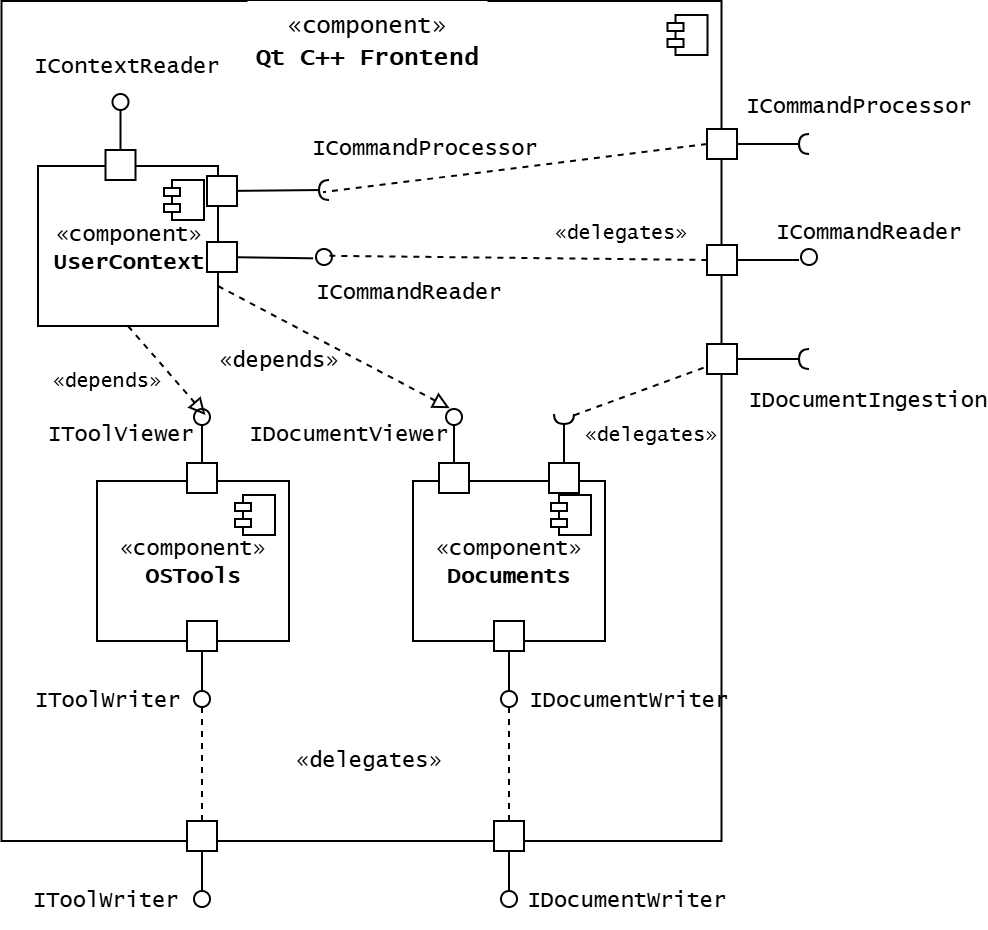

The diagram above was exported from draw.io. Its source (the exported page's mxGraphModel, read from the mxfile embedded in the PNG):
<mxGraphModel dx="1042" dy="562" grid="1" gridSize="10" guides="1" tooltips="1" connect="1" arrows="1" fold="1" page="1" pageScale="1" pageWidth="850" pageHeight="1100" math="0" shadow="0">
  <root>
    <mxCell id="0" />
    <mxCell id="1" parent="0" />
    <mxCell id="uxAKFhW1YGhqO8PCjWLd-1" value="" style="html=1;dropTarget=0;whiteSpace=wrap;fontFamily=Lucida Console;fontSize=12;" parent="1" vertex="1">
      <mxGeometry x="91.25" y="70" width="360" height="420" as="geometry" />
    </mxCell>
    <mxCell id="uxAKFhW1YGhqO8PCjWLd-2" value="" style="shape=module;jettyWidth=8;jettyHeight=4;" parent="uxAKFhW1YGhqO8PCjWLd-1" vertex="1">
      <mxGeometry x="1" width="20" height="20" relative="1" as="geometry">
        <mxPoint x="-27" y="7" as="offset" />
      </mxGeometry>
    </mxCell>
    <mxCell id="uxAKFhW1YGhqO8PCjWLd-3" value="«component»&lt;br&gt;&lt;b&gt;Documents&lt;/b&gt;" style="html=1;dropTarget=0;whiteSpace=wrap;fontFamily=Lucida Console;fontSize=11;" parent="1" vertex="1">
      <mxGeometry x="297" y="310" width="96" height="80" as="geometry" />
    </mxCell>
    <mxCell id="uxAKFhW1YGhqO8PCjWLd-4" value="" style="shape=module;jettyWidth=8;jettyHeight=4;" parent="uxAKFhW1YGhqO8PCjWLd-3" vertex="1">
      <mxGeometry x="1" width="20" height="20" relative="1" as="geometry">
        <mxPoint x="-27" y="7" as="offset" />
      </mxGeometry>
    </mxCell>
    <mxCell id="uxAKFhW1YGhqO8PCjWLd-5" value="&lt;span style=&quot;font-family: &amp;quot;Lucida Console&amp;quot;;&quot;&gt;«component»&lt;/span&gt;&lt;br style=&quot;font-family: &amp;quot;Lucida Console&amp;quot;;&quot;&gt;&lt;b style=&quot;font-family: &amp;quot;Lucida Console&amp;quot;;&quot;&gt;Qt C++ Frontend&lt;/b&gt;" style="html=1;whiteSpace=wrap;strokeColor=none;" parent="1" vertex="1">
      <mxGeometry x="214.25" y="70" width="120" height="40" as="geometry" />
    </mxCell>
    <mxCell id="uxAKFhW1YGhqO8PCjWLd-6" value="«component»&lt;br&gt;&lt;b&gt;UserContext&lt;/b&gt;" style="html=1;dropTarget=0;whiteSpace=wrap;fontFamily=Lucida Console;fontSize=11;" parent="1" vertex="1">
      <mxGeometry x="109.5" y="152.5" width="90" height="80" as="geometry" />
    </mxCell>
    <mxCell id="uxAKFhW1YGhqO8PCjWLd-7" value="" style="shape=module;jettyWidth=8;jettyHeight=4;" parent="uxAKFhW1YGhqO8PCjWLd-6" vertex="1">
      <mxGeometry x="1" width="20" height="20" relative="1" as="geometry">
        <mxPoint x="-27" y="7" as="offset" />
      </mxGeometry>
    </mxCell>
    <mxCell id="uxAKFhW1YGhqO8PCjWLd-8" value="«component»&lt;br&gt;&lt;b&gt;OSTools&lt;/b&gt;" style="html=1;dropTarget=0;whiteSpace=wrap;fontFamily=Lucida Console;fontSize=11;" parent="1" vertex="1">
      <mxGeometry x="139" y="310" width="96" height="80" as="geometry" />
    </mxCell>
    <mxCell id="uxAKFhW1YGhqO8PCjWLd-9" value="" style="shape=module;jettyWidth=8;jettyHeight=4;" parent="uxAKFhW1YGhqO8PCjWLd-8" vertex="1">
      <mxGeometry x="1" width="20" height="20" relative="1" as="geometry">
        <mxPoint x="-27" y="7" as="offset" />
      </mxGeometry>
    </mxCell>
    <mxCell id="uxAKFhW1YGhqO8PCjWLd-11" value="" style="endArrow=none;html=1;rounded=0;align=center;verticalAlign=top;endFill=0;labelBackgroundColor=none;endSize=2;" parent="1" edge="1">
      <mxGeometry relative="1" as="geometry">
        <mxPoint x="402" y="342.5" as="sourcePoint" />
      </mxGeometry>
    </mxCell>
    <mxCell id="uxAKFhW1YGhqO8PCjWLd-15" value="" style="html=1;rounded=0;" parent="1" vertex="1">
      <mxGeometry x="184" y="301" width="15" height="15" as="geometry" />
    </mxCell>
    <mxCell id="uxAKFhW1YGhqO8PCjWLd-16" value="" style="endArrow=none;html=1;rounded=0;align=center;verticalAlign=top;endFill=0;labelBackgroundColor=none;endSize=2;" parent="1" source="uxAKFhW1YGhqO8PCjWLd-15" target="uxAKFhW1YGhqO8PCjWLd-17" edge="1">
      <mxGeometry relative="1" as="geometry" />
    </mxCell>
    <mxCell id="uxAKFhW1YGhqO8PCjWLd-17" value="" style="ellipse;html=1;fontSize=11;align=center;fillColor=none;points=[];aspect=fixed;resizable=0;verticalAlign=bottom;labelPosition=center;verticalLabelPosition=top;flipH=1;" parent="1" vertex="1">
      <mxGeometry x="187.5" y="274" width="8" height="8" as="geometry" />
    </mxCell>
    <mxCell id="uxAKFhW1YGhqO8PCjWLd-18" value="" style="html=1;rounded=0;" parent="1" vertex="1">
      <mxGeometry x="310" y="301" width="15" height="15" as="geometry" />
    </mxCell>
    <mxCell id="uxAKFhW1YGhqO8PCjWLd-19" value="" style="endArrow=none;html=1;rounded=0;align=center;verticalAlign=top;endFill=0;labelBackgroundColor=none;endSize=2;" parent="1" source="uxAKFhW1YGhqO8PCjWLd-18" target="uxAKFhW1YGhqO8PCjWLd-20" edge="1">
      <mxGeometry relative="1" as="geometry" />
    </mxCell>
    <mxCell id="uxAKFhW1YGhqO8PCjWLd-20" value="" style="ellipse;html=1;fontSize=11;align=center;fillColor=none;points=[];aspect=fixed;resizable=0;verticalAlign=bottom;labelPosition=center;verticalLabelPosition=top;flipH=1;" parent="1" vertex="1">
      <mxGeometry x="313.5" y="274" width="8" height="8" as="geometry" />
    </mxCell>
    <mxCell id="uxAKFhW1YGhqO8PCjWLd-31" value="IToolViewer" style="text;html=1;align=center;verticalAlign=middle;whiteSpace=wrap;rounded=0;fontFamily=Lucida Console;fontSize=11;" parent="1" vertex="1">
      <mxGeometry x="122" y="271" width="57.5" height="30" as="geometry" />
    </mxCell>
    <mxCell id="uxAKFhW1YGhqO8PCjWLd-32" value="IDocumentViewer" style="text;html=1;align=center;verticalAlign=middle;whiteSpace=wrap;rounded=0;fontFamily=Lucida Console;fontSize=11;" parent="1" vertex="1">
      <mxGeometry x="220" y="271" width="90" height="30" as="geometry" />
    </mxCell>
    <mxCell id="uxAKFhW1YGhqO8PCjWLd-33" value="" style="html=1;rounded=0;aspect=fixed;" parent="1" vertex="1">
      <mxGeometry x="184" y="380" width="15" height="15" as="geometry" />
    </mxCell>
    <mxCell id="uxAKFhW1YGhqO8PCjWLd-34" value="" style="endArrow=none;html=1;rounded=0;align=center;verticalAlign=top;endFill=0;labelBackgroundColor=none;endSize=2;" parent="1" source="uxAKFhW1YGhqO8PCjWLd-33" target="uxAKFhW1YGhqO8PCjWLd-35" edge="1">
      <mxGeometry relative="1" as="geometry" />
    </mxCell>
    <mxCell id="uxAKFhW1YGhqO8PCjWLd-49" style="edgeStyle=orthogonalEdgeStyle;rounded=0;orthogonalLoop=1;jettySize=auto;html=1;entryX=0.5;entryY=0;entryDx=0;entryDy=0;dashed=1;endArrow=none;endFill=0;" parent="1" source="uxAKFhW1YGhqO8PCjWLd-35" target="uxAKFhW1YGhqO8PCjWLd-45" edge="1">
      <mxGeometry relative="1" as="geometry" />
    </mxCell>
    <mxCell id="uxAKFhW1YGhqO8PCjWLd-35" value="" style="ellipse;html=1;fontSize=11;align=center;fillColor=none;points=[];aspect=fixed;resizable=0;verticalAlign=bottom;labelPosition=center;verticalLabelPosition=top;flipH=1;" parent="1" vertex="1">
      <mxGeometry x="187.5" y="415" width="8" height="8" as="geometry" />
    </mxCell>
    <mxCell id="uxAKFhW1YGhqO8PCjWLd-36" value="" style="html=1;rounded=0;aspect=fixed;" parent="1" vertex="1">
      <mxGeometry x="337.5" y="380" width="15" height="15" as="geometry" />
    </mxCell>
    <mxCell id="uxAKFhW1YGhqO8PCjWLd-37" value="" style="endArrow=none;html=1;rounded=0;align=center;verticalAlign=top;endFill=0;labelBackgroundColor=none;endSize=2;" parent="1" source="uxAKFhW1YGhqO8PCjWLd-36" target="uxAKFhW1YGhqO8PCjWLd-38" edge="1">
      <mxGeometry relative="1" as="geometry" />
    </mxCell>
    <mxCell id="uxAKFhW1YGhqO8PCjWLd-51" style="edgeStyle=orthogonalEdgeStyle;rounded=0;orthogonalLoop=1;jettySize=auto;html=1;entryX=0.5;entryY=0;entryDx=0;entryDy=0;endArrow=none;endFill=0;dashed=1;" parent="1" source="uxAKFhW1YGhqO8PCjWLd-38" target="uxAKFhW1YGhqO8PCjWLd-41" edge="1">
      <mxGeometry relative="1" as="geometry" />
    </mxCell>
    <mxCell id="uxAKFhW1YGhqO8PCjWLd-38" value="" style="ellipse;html=1;fontSize=11;align=center;fillColor=none;points=[];aspect=fixed;resizable=0;verticalAlign=bottom;labelPosition=center;verticalLabelPosition=top;flipH=1;" parent="1" vertex="1">
      <mxGeometry x="341" y="415" width="8" height="8" as="geometry" />
    </mxCell>
    <mxCell id="uxAKFhW1YGhqO8PCjWLd-39" value="IToolWriter" style="text;html=1;align=center;verticalAlign=middle;whiteSpace=wrap;rounded=0;fontFamily=Lucida Console;fontSize=11;" parent="1" vertex="1">
      <mxGeometry x="100" y="404" width="89" height="30" as="geometry" />
    </mxCell>
    <mxCell id="uxAKFhW1YGhqO8PCjWLd-40" value="IDocumentWriter" style="text;html=1;align=center;verticalAlign=middle;whiteSpace=wrap;rounded=0;fontFamily=Lucida Console;fontSize=11;" parent="1" vertex="1">
      <mxGeometry x="358.5" y="404" width="91.5" height="30" as="geometry" />
    </mxCell>
    <mxCell id="uxAKFhW1YGhqO8PCjWLd-41" value="" style="html=1;rounded=0;aspect=fixed;" parent="1" vertex="1">
      <mxGeometry x="337.5" y="480" width="15" height="15" as="geometry" />
    </mxCell>
    <mxCell id="uxAKFhW1YGhqO8PCjWLd-42" value="" style="endArrow=none;html=1;rounded=0;align=center;verticalAlign=top;endFill=0;labelBackgroundColor=none;endSize=2;" parent="1" source="uxAKFhW1YGhqO8PCjWLd-41" target="uxAKFhW1YGhqO8PCjWLd-43" edge="1">
      <mxGeometry relative="1" as="geometry" />
    </mxCell>
    <mxCell id="uxAKFhW1YGhqO8PCjWLd-43" value="" style="ellipse;html=1;fontSize=11;align=center;fillColor=none;points=[];aspect=fixed;resizable=0;verticalAlign=bottom;labelPosition=center;verticalLabelPosition=top;flipH=1;" parent="1" vertex="1">
      <mxGeometry x="341" y="515" width="8" height="8" as="geometry" />
    </mxCell>
    <mxCell id="uxAKFhW1YGhqO8PCjWLd-45" value="" style="html=1;rounded=0;aspect=fixed;" parent="1" vertex="1">
      <mxGeometry x="184" y="480" width="15" height="15" as="geometry" />
    </mxCell>
    <mxCell id="uxAKFhW1YGhqO8PCjWLd-46" value="" style="endArrow=none;html=1;rounded=0;align=center;verticalAlign=top;endFill=0;labelBackgroundColor=none;endSize=2;" parent="1" source="uxAKFhW1YGhqO8PCjWLd-45" target="uxAKFhW1YGhqO8PCjWLd-47" edge="1">
      <mxGeometry relative="1" as="geometry" />
    </mxCell>
    <mxCell id="uxAKFhW1YGhqO8PCjWLd-47" value="" style="ellipse;html=1;fontSize=11;align=center;fillColor=none;points=[];aspect=fixed;resizable=0;verticalAlign=bottom;labelPosition=center;verticalLabelPosition=top;flipH=1;" parent="1" vertex="1">
      <mxGeometry x="187.5" y="515" width="8" height="8" as="geometry" />
    </mxCell>
    <mxCell id="uxAKFhW1YGhqO8PCjWLd-72" style="rounded=0;orthogonalLoop=1;jettySize=auto;html=1;entryX=0;entryY=0.5;entryDx=0;entryDy=0;dashed=1;endArrow=none;endFill=0;exitX=0.162;exitY=0.425;exitDx=0;exitDy=0;exitPerimeter=0;" parent="1" source="uxAKFhW1YGhqO8PCjWLd-102" target="uxAKFhW1YGhqO8PCjWLd-65" edge="1">
      <mxGeometry relative="1" as="geometry">
        <mxPoint x="348.70000000000005" y="199.79999999999995" as="sourcePoint" />
      </mxGeometry>
    </mxCell>
    <mxCell id="uxAKFhW1YGhqO8PCjWLd-65" value="" style="html=1;rounded=0;aspect=fixed;" parent="1" vertex="1">
      <mxGeometry x="444" y="192" width="15" height="15" as="geometry" />
    </mxCell>
    <mxCell id="uxAKFhW1YGhqO8PCjWLd-66" value="" style="endArrow=none;html=1;rounded=0;align=center;verticalAlign=top;endFill=0;labelBackgroundColor=none;endSize=2;" parent="1" source="uxAKFhW1YGhqO8PCjWLd-65" edge="1">
      <mxGeometry relative="1" as="geometry">
        <mxPoint x="490" y="199.5" as="targetPoint" />
      </mxGeometry>
    </mxCell>
    <mxCell id="uxAKFhW1YGhqO8PCjWLd-73" value="" style="html=1;rounded=0;aspect=fixed;" parent="1" vertex="1">
      <mxGeometry x="194" y="190.5" width="15" height="15" as="geometry" />
    </mxCell>
    <mxCell id="uxAKFhW1YGhqO8PCjWLd-79" value="" style="html=1;rounded=0;aspect=fixed;" parent="1" vertex="1">
      <mxGeometry x="444" y="134" width="15" height="15" as="geometry" />
    </mxCell>
    <mxCell id="uxAKFhW1YGhqO8PCjWLd-80" value="" style="endArrow=none;html=1;rounded=0;align=center;verticalAlign=top;endFill=0;labelBackgroundColor=none;endSize=2;" parent="1" source="uxAKFhW1YGhqO8PCjWLd-79" target="uxAKFhW1YGhqO8PCjWLd-81" edge="1">
      <mxGeometry relative="1" as="geometry" />
    </mxCell>
    <mxCell id="uxAKFhW1YGhqO8PCjWLd-81" value="" style="shape=requiredInterface;html=1;fontSize=11;align=center;fillColor=none;points=[];aspect=fixed;resizable=0;verticalAlign=bottom;labelPosition=center;verticalLabelPosition=top;flipH=1;rotation=0;" parent="1" vertex="1">
      <mxGeometry x="490" y="136.5" width="5" height="10" as="geometry" />
    </mxCell>
    <mxCell id="uxAKFhW1YGhqO8PCjWLd-82" value="" style="html=1;rounded=0;aspect=fixed;" parent="1" vertex="1">
      <mxGeometry x="194" y="157.5" width="15" height="15" as="geometry" />
    </mxCell>
    <mxCell id="uxAKFhW1YGhqO8PCjWLd-83" value="" style="endArrow=none;html=1;rounded=0;align=center;verticalAlign=top;endFill=0;labelBackgroundColor=none;endSize=2;" parent="1" source="uxAKFhW1YGhqO8PCjWLd-82" target="uxAKFhW1YGhqO8PCjWLd-84" edge="1">
      <mxGeometry relative="1" as="geometry" />
    </mxCell>
    <mxCell id="uxAKFhW1YGhqO8PCjWLd-84" value="" style="shape=requiredInterface;html=1;fontSize=11;align=center;fillColor=none;points=[];aspect=fixed;resizable=0;verticalAlign=bottom;labelPosition=center;verticalLabelPosition=top;flipH=1;rotation=0;" parent="1" vertex="1">
      <mxGeometry x="250" y="159.5" width="5" height="10" as="geometry" />
    </mxCell>
    <mxCell id="uxAKFhW1YGhqO8PCjWLd-86" style="rounded=0;orthogonalLoop=1;jettySize=auto;html=1;exitX=0;exitY=0.5;exitDx=0;exitDy=0;entryX=0.6;entryY=0.61;entryDx=0;entryDy=0;entryPerimeter=0;dashed=1;endArrow=none;endFill=0;" parent="1" source="uxAKFhW1YGhqO8PCjWLd-79" target="uxAKFhW1YGhqO8PCjWLd-84" edge="1">
      <mxGeometry relative="1" as="geometry" />
    </mxCell>
    <mxCell id="uxAKFhW1YGhqO8PCjWLd-87" value="«delegates»" style="text;html=1;align=center;verticalAlign=middle;whiteSpace=wrap;rounded=0;fontFamily=Lucida Console;fontSize=11;" parent="1" vertex="1">
      <mxGeometry x="238.5" y="434" width="71.5" height="30" as="geometry" />
    </mxCell>
    <mxCell id="uxAKFhW1YGhqO8PCjWLd-88" value="«delegates»" style="text;html=1;align=center;verticalAlign=middle;whiteSpace=wrap;rounded=0;fontFamily=Lucida Console;fontSize=10;" parent="1" vertex="1">
      <mxGeometry x="365" y="170" width="71.5" height="30" as="geometry" />
    </mxCell>
    <mxCell id="uxAKFhW1YGhqO8PCjWLd-89" value="" style="html=1;rounded=0;aspect=fixed;" parent="1" vertex="1">
      <mxGeometry x="365" y="301" width="15" height="15" as="geometry" />
    </mxCell>
    <mxCell id="uxAKFhW1YGhqO8PCjWLd-90" value="" style="endArrow=none;html=1;rounded=0;align=center;verticalAlign=top;endFill=0;labelBackgroundColor=none;endSize=2;" parent="1" source="uxAKFhW1YGhqO8PCjWLd-89" target="uxAKFhW1YGhqO8PCjWLd-91" edge="1">
      <mxGeometry relative="1" as="geometry" />
    </mxCell>
    <mxCell id="uxAKFhW1YGhqO8PCjWLd-98" style="rounded=0;orthogonalLoop=1;jettySize=auto;html=1;entryX=0;entryY=0.75;entryDx=0;entryDy=0;dashed=1;endArrow=none;endFill=0;" parent="1" source="uxAKFhW1YGhqO8PCjWLd-91" target="uxAKFhW1YGhqO8PCjWLd-95" edge="1">
      <mxGeometry relative="1" as="geometry" />
    </mxCell>
    <mxCell id="uxAKFhW1YGhqO8PCjWLd-91" value="" style="shape=requiredInterface;html=1;fontSize=11;align=center;fillColor=none;points=[];aspect=fixed;resizable=0;verticalAlign=bottom;labelPosition=center;verticalLabelPosition=top;flipH=1;rotation=-90;" parent="1" vertex="1">
      <mxGeometry x="370" y="274" width="5" height="10" as="geometry" />
    </mxCell>
    <mxCell id="uxAKFhW1YGhqO8PCjWLd-93" value="ICommandProcessor" style="text;html=1;align=center;verticalAlign=middle;whiteSpace=wrap;rounded=0;fontFamily=Lucida Console;fontSize=11;fontStyle=0" parent="1" vertex="1">
      <mxGeometry x="470" y="106.5" width="100" height="30" as="geometry" />
    </mxCell>
    <mxCell id="uxAKFhW1YGhqO8PCjWLd-94" value="ICommandReader" style="text;html=1;align=center;verticalAlign=middle;whiteSpace=wrap;rounded=0;fontFamily=Lucida Console;fontSize=11;fontStyle=0" parent="1" vertex="1">
      <mxGeometry x="480" y="169.5" width="90" height="30" as="geometry" />
    </mxCell>
    <mxCell id="uxAKFhW1YGhqO8PCjWLd-95" value="" style="html=1;rounded=0;aspect=fixed;" parent="1" vertex="1">
      <mxGeometry x="444" y="241.5" width="15" height="15" as="geometry" />
    </mxCell>
    <mxCell id="uxAKFhW1YGhqO8PCjWLd-96" value="" style="endArrow=none;html=1;rounded=0;align=center;verticalAlign=top;endFill=0;labelBackgroundColor=none;endSize=2;" parent="1" source="uxAKFhW1YGhqO8PCjWLd-95" target="uxAKFhW1YGhqO8PCjWLd-97" edge="1">
      <mxGeometry relative="1" as="geometry" />
    </mxCell>
    <mxCell id="uxAKFhW1YGhqO8PCjWLd-97" value="" style="shape=requiredInterface;html=1;fontSize=11;align=center;fillColor=none;points=[];aspect=fixed;resizable=0;verticalAlign=bottom;labelPosition=center;verticalLabelPosition=top;flipH=1;rotation=0;" parent="1" vertex="1">
      <mxGeometry x="490" y="244" width="5" height="10" as="geometry" />
    </mxCell>
    <mxCell id="uxAKFhW1YGhqO8PCjWLd-99" value="«delegates»" style="text;html=1;align=center;verticalAlign=middle;whiteSpace=wrap;rounded=0;fontFamily=Lucida Console;fontSize=10;" parent="1" vertex="1">
      <mxGeometry x="380" y="271" width="71.5" height="30" as="geometry" />
    </mxCell>
    <mxCell id="uxAKFhW1YGhqO8PCjWLd-100" value="IDocumentIngestion" style="text;html=1;align=center;verticalAlign=middle;whiteSpace=wrap;rounded=0;fontFamily=Lucida Console;fontSize=11;fontStyle=0" parent="1" vertex="1">
      <mxGeometry x="470" y="254" width="109" height="30" as="geometry" />
    </mxCell>
    <mxCell id="uxAKFhW1YGhqO8PCjWLd-102" value="" style="ellipse;html=1;fontSize=11;align=center;fillColor=none;points=[];aspect=fixed;resizable=0;verticalAlign=bottom;labelPosition=center;verticalLabelPosition=top;flipH=1;" parent="1" vertex="1">
      <mxGeometry x="248.5" y="194" width="8" height="8" as="geometry" />
    </mxCell>
    <mxCell id="uxAKFhW1YGhqO8PCjWLd-103" value="" style="ellipse;html=1;fontSize=11;align=center;fillColor=none;points=[];aspect=fixed;resizable=0;verticalAlign=bottom;labelPosition=center;verticalLabelPosition=top;flipH=1;" parent="1" vertex="1">
      <mxGeometry x="491" y="194" width="8" height="8" as="geometry" />
    </mxCell>
    <mxCell id="y-35a2_pjHQEDg2BdefI-6" value="IToolWriter" style="text;html=1;align=center;verticalAlign=middle;whiteSpace=wrap;rounded=0;fontFamily=Lucida Console;fontSize=11;" vertex="1" parent="1">
      <mxGeometry x="99.25" y="504" width="89" height="30" as="geometry" />
    </mxCell>
    <mxCell id="y-35a2_pjHQEDg2BdefI-7" value="IDocumentWriter" style="text;html=1;align=center;verticalAlign=middle;whiteSpace=wrap;rounded=0;fontFamily=Lucida Console;fontSize=11;" vertex="1" parent="1">
      <mxGeometry x="357.75" y="504" width="91.5" height="30" as="geometry" />
    </mxCell>
    <mxCell id="y-35a2_pjHQEDg2BdefI-15" style="rounded=0;orthogonalLoop=1;jettySize=auto;html=1;entryX=1.18;entryY=0.582;entryDx=0;entryDy=0;entryPerimeter=0;endArrow=none;endFill=0;" edge="1" parent="1" source="uxAKFhW1YGhqO8PCjWLd-73" target="uxAKFhW1YGhqO8PCjWLd-102">
      <mxGeometry relative="1" as="geometry" />
    </mxCell>
    <mxCell id="y-35a2_pjHQEDg2BdefI-16" style="rounded=0;orthogonalLoop=1;jettySize=auto;html=1;entryX=0.775;entryY=-0.05;entryDx=0;entryDy=0;entryPerimeter=0;endArrow=block;endFill=0;dashed=1;exitX=1;exitY=0.75;exitDx=0;exitDy=0;" edge="1" parent="1" source="uxAKFhW1YGhqO8PCjWLd-6" target="uxAKFhW1YGhqO8PCjWLd-20">
      <mxGeometry relative="1" as="geometry">
        <mxPoint x="255" y="215.61018826135103" as="sourcePoint" />
      </mxGeometry>
    </mxCell>
    <mxCell id="y-35a2_pjHQEDg2BdefI-17" style="rounded=0;orthogonalLoop=1;jettySize=auto;html=1;entryX=0.287;entryY=0.375;entryDx=0;entryDy=0;entryPerimeter=0;dashed=1;endArrow=block;endFill=0;exitX=0.5;exitY=1;exitDx=0;exitDy=0;" edge="1" parent="1" source="uxAKFhW1YGhqO8PCjWLd-6" target="uxAKFhW1YGhqO8PCjWLd-17">
      <mxGeometry relative="1" as="geometry" />
    </mxCell>
    <mxCell id="y-35a2_pjHQEDg2BdefI-18" value="«depends»" style="text;html=1;align=center;verticalAlign=middle;whiteSpace=wrap;rounded=0;fontFamily=Lucida Console;fontSize=11;" vertex="1" parent="1">
      <mxGeometry x="194" y="234" width="71.5" height="30" as="geometry" />
    </mxCell>
    <mxCell id="y-35a2_pjHQEDg2BdefI-19" value="«depends»" style="text;html=1;align=center;verticalAlign=middle;whiteSpace=wrap;rounded=0;fontFamily=Lucida Console;fontSize=10;" vertex="1" parent="1">
      <mxGeometry x="108" y="244" width="71.5" height="30" as="geometry" />
    </mxCell>
    <mxCell id="y-35a2_pjHQEDg2BdefI-20" value="IContextReader" style="text;html=1;align=center;verticalAlign=middle;whiteSpace=wrap;rounded=0;fontFamily=Lucida Console;fontSize=11;" vertex="1" parent="1">
      <mxGeometry x="109" y="86.5" width="90" height="30" as="geometry" />
    </mxCell>
    <mxCell id="y-35a2_pjHQEDg2BdefI-21" value="ICommandReader" style="text;html=1;align=center;verticalAlign=middle;whiteSpace=wrap;rounded=0;fontFamily=Lucida Console;fontSize=11;fontStyle=0" vertex="1" parent="1">
      <mxGeometry x="250" y="199.5" width="90" height="30" as="geometry" />
    </mxCell>
    <mxCell id="y-35a2_pjHQEDg2BdefI-22" value="ICommandProcessor" style="text;html=1;align=center;verticalAlign=middle;whiteSpace=wrap;rounded=0;fontFamily=Lucida Console;fontSize=11;fontStyle=0" vertex="1" parent="1">
      <mxGeometry x="252.5" y="127.5" width="100" height="30" as="geometry" />
    </mxCell>
    <mxCell id="y-35a2_pjHQEDg2BdefI-24" value="" style="html=1;rounded=0;aspect=fixed;" vertex="1" parent="1">
      <mxGeometry x="143.25" y="144.5" width="15" height="15" as="geometry" />
    </mxCell>
    <mxCell id="y-35a2_pjHQEDg2BdefI-25" value="" style="endArrow=none;html=1;rounded=0;align=center;verticalAlign=top;endFill=0;labelBackgroundColor=none;endSize=2;" edge="1" source="y-35a2_pjHQEDg2BdefI-24" target="y-35a2_pjHQEDg2BdefI-26" parent="1">
      <mxGeometry relative="1" as="geometry" />
    </mxCell>
    <mxCell id="y-35a2_pjHQEDg2BdefI-26" value="" style="ellipse;html=1;fontSize=11;align=center;fillColor=none;points=[];aspect=fixed;resizable=0;verticalAlign=bottom;labelPosition=center;verticalLabelPosition=top;flipH=1;" vertex="1" parent="1">
      <mxGeometry x="146.75" y="116.5" width="8" height="8" as="geometry" />
    </mxCell>
  </root>
</mxGraphModel>